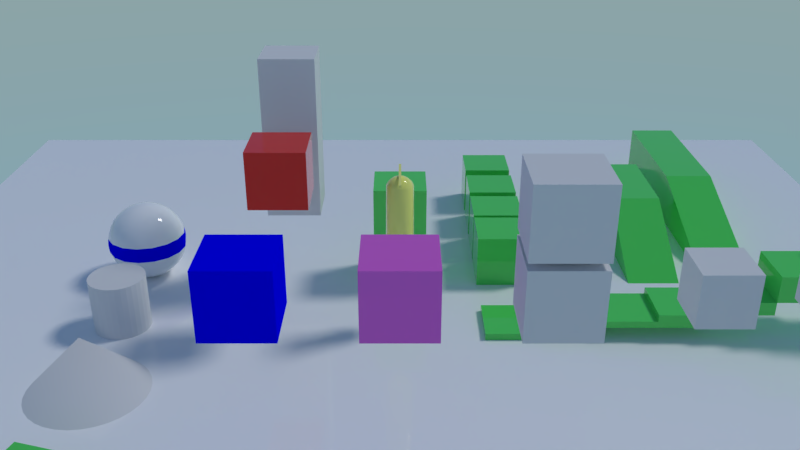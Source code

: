 # Source: test.blend  (saved by Blender 2.79.1; exported with 4.5.12 LTS)
import bpy
from mathutils import Matrix  # noqa: F401  (used for matrix-valued properties, if any)

bpy.ops.wm.read_factory_settings(use_empty=True)
scene = bpy.context.scene
scene.name = 'Scene'

# ---- collections
col_collection_1 = bpy.data.collections.new('Collection 1'); scene.collection.children.link(col_collection_1)

# ---- materials (node trees are filled in below, after node groups)
mat_material_004 = bpy.data.materials.new('Material.004')
mat_material_004.alpha_threshold = 0.0
mat_material_004.roughness = 0.5
mat_material_001 = bpy.data.materials.new('Material.001')
mat_material_001.alpha_threshold = 0.0
mat_material_001.roughness = 0.5
mat_material_002 = bpy.data.materials.new('Material.002')
mat_material_002.alpha_threshold = 0.0
mat_material_002.roughness = 0.5
mat_material_005 = bpy.data.materials.new('Material.005')
mat_material_005.alpha_threshold = 0.0
mat_material_005.roughness = 0.5
mat_material_003 = bpy.data.materials.new('Material.003')
mat_material_003.alpha_threshold = 0.0
mat_material_003.roughness = 0.5
mat_material = bpy.data.materials.new('Material')
mat_material.alpha_threshold = 0.0
mat_material.roughness = 0.5
mat_material.line_color = (0.0, 0.0, 0.0, 1.0)

# ---- node groups
ng_armory_pbr = bpy.data.node_groups.new('Armory PBR', 'ShaderNodeTree')
_s = ng_armory_pbr.interface.new_socket(name='Surface', in_out='OUTPUT', socket_type='NodeSocketShader')
_s = ng_armory_pbr.interface.new_socket(name='Displacement', in_out='OUTPUT', socket_type='NodeSocketFloat')
_s = ng_armory_pbr.interface.new_socket(name='Base Color', in_out='INPUT', socket_type='NodeSocketColor')
_s.default_value = (0.8, 0.8, 0.8, 1.0)
_s = ng_armory_pbr.interface.new_socket(name='Opacity', in_out='INPUT', socket_type='NodeSocketFloat')
_s.default_value = 1.0
_s.min_value = 0.0
_s.max_value = 1.0
_s = ng_armory_pbr.interface.new_socket(name='Occlusion', in_out='INPUT', socket_type='NodeSocketFloat')
_s.default_value = 1.0
_s.min_value = 0.0
_s.max_value = 1.0
_s = ng_armory_pbr.interface.new_socket(name='Roughness', in_out='INPUT', socket_type='NodeSocketFloat')
_s.default_value = 0.1
_s.min_value = 0.0
_s.max_value = 1.0
_s = ng_armory_pbr.interface.new_socket(name='Metallic', in_out='INPUT', socket_type='NodeSocketFloat')
_s.min_value = 0.0
_s.max_value = 1.0
_s = ng_armory_pbr.interface.new_socket(name='Normal Map', in_out='INPUT', socket_type='NodeSocketColor')
_s.default_value = (0.5, 0.5, 1.0, 1.0)
_s = ng_armory_pbr.interface.new_socket(name='Emission', in_out='INPUT', socket_type='NodeSocketFloat')
_s.min_value = 0.0
_s.max_value = 100.0
_s = ng_armory_pbr.interface.new_socket(name='Height', in_out='INPUT', socket_type='NodeSocketFloat')
_s.min_value = 0.0
_s.max_value = 1.0
_s = ng_armory_pbr.interface.new_socket(name='Subsurface', in_out='INPUT', socket_type='NodeSocketFloat')
_s.min_value = 0.0
_s.max_value = 1.0
_N = ng_armory_pbr.nodes; _L = ng_armory_pbr.links
n0 = _N.new('ShaderNodeMix'); n0.name = 'Mix'; n0.location = (-970, 21)
n0.data_type = 'RGBA'
n0.blend_type = 'MULTIPLY'
n0.inputs[0].default_value = 1.0
n1 = _N.new('NodeGroupInput'); n1.name = 'Group Input'; n1.location = (-1317, -92)
n1.width = 152
n2 = _N.new('ShaderNodeMixShader'); n2.name = 'Mix Shader'; n2.location = (-438, -318)
n3 = _N.new('ShaderNodeEmission'); n3.name = 'Emission'; n3.location = (-721, -589)
n4 = _N.new('ShaderNodeBsdfPrincipled'); n4.name = 'Principled BSDF'; n4.location = (-744, -47)
n4.width = 185
n4.subsurface_method = 'BURLEY'
n4.inputs[3].default_value = 1.45
n4.inputs[9].default_value = (1.0, 1.0, 1.0)
n5 = _N.new('ShaderNodeNormalMap'); n5.name = 'Normal Map'; n5.location = (-1079, -425)
n6 = _N.new('NodeGroupOutput'); n6.name = 'Group Output'; n6.location = (-21, -242)
n6.width = 158
n7 = _N.new('ShaderNodeMixShader'); n7.name = 'Mix Shader.001'; n7.location = (-255, -71)
n8 = _N.new('ShaderNodeBsdfTransparent'); n8.name = 'Transparent BSDF'; n8.location = (-444, -142)
_L.new(n1.outputs[3], n4.inputs[2])
_L.new(n1.outputs[4], n4.inputs[1])
_L.new(n1.outputs[7], n6.inputs[1])
_L.new(n1.outputs[8], n4.inputs[8])
_L.new(n1.outputs[2], n0.inputs[7])
_L.new(n1.outputs[0], n0.inputs[6])
_L.new(n0.outputs[2], n4.inputs[0])
_L.new(n1.outputs[6], n2.inputs[0])
_L.new(n1.outputs[0], n3.inputs[0])
_L.new(n3.outputs[0], n2.inputs[2])
_L.new(n4.outputs[0], n2.inputs[1])
_L.new(n1.outputs[5], n5.inputs[1])
_L.new(n5.outputs[0], n4.inputs[5])
_L.new(n1.outputs[1], n7.inputs[0])
_L.new(n8.outputs[0], n7.inputs[1])
_L.new(n2.outputs[0], n7.inputs[2])
_L.new(n7.outputs[0], n6.inputs[0])
n6.is_active_output = True

# ---- material node trees
mat_material_004.use_nodes = True; mat_material_004.node_tree.nodes.clear()
_N = mat_material_004.node_tree.nodes; _L = mat_material_004.node_tree.links
n0 = _N.new('ShaderNodeOutputMaterial'); n0.name = 'Material Output'; n0.location = (300, 300)
n1 = _N.new('ShaderNodeGroup'); n1.name = 'Group'; n1.location = (10, 300)
n1.node_tree = ng_armory_pbr
n1.inputs[0].default_value = (0.1003, 0.7987, 0.1261, 1.0)
n1.inputs[1].default_value = 1.0
n1.inputs[2].default_value = 1.0
n1.inputs[3].default_value = 0.0
n1.inputs[4].default_value = 0.0
n1.inputs[5].default_value = (0.5, 0.5, 1.0, 1.0)
n1.inputs[6].default_value = 0.0
n1.inputs[7].default_value = 0.0
n1.inputs[8].default_value = 0.0
_L.new(n1.outputs[0], n0.inputs[0])
n0.is_active_output = True
mat_material_001.use_nodes = True; mat_material_001.node_tree.nodes.clear()
_N = mat_material_001.node_tree.nodes; _L = mat_material_001.node_tree.links
n0 = _N.new('ShaderNodeOutputMaterial'); n0.name = 'Material Output'; n0.location = (300, 300)
n1 = _N.new('ShaderNodeGroup'); n1.name = 'Group'; n1.location = (10, 300)
n1.node_tree = ng_armory_pbr
n1.inputs[0].default_value = (0.9998, 0.9998, 0.9998, 1.0)
n1.inputs[1].default_value = 1.0
n1.inputs[2].default_value = 1.0
n1.inputs[3].default_value = 0.0
n1.inputs[4].default_value = 0.0
n1.inputs[5].default_value = (0.5, 0.5, 1.0, 1.0)
n1.inputs[6].default_value = 0.0
n1.inputs[7].default_value = 0.0
n1.inputs[8].default_value = 0.0
_L.new(n1.outputs[0], n0.inputs[0])
n0.is_active_output = True
mat_material_002.use_nodes = True; mat_material_002.node_tree.nodes.clear()
_N = mat_material_002.node_tree.nodes; _L = mat_material_002.node_tree.links
n0 = _N.new('ShaderNodeOutputMaterial'); n0.name = 'Material Output'; n0.location = (300, 300)
n1 = _N.new('ShaderNodeBsdfDiffuse'); n1.name = 'Diffuse BSDF'; n1.location = (10, 300)
n1.inputs[0].default_value = (0.0, 0.0, 1.0, 1.0)
_L.new(n1.outputs[0], n0.inputs[0])
n0.is_active_output = True
mat_material_005.use_nodes = True; mat_material_005.node_tree.nodes.clear()
_N = mat_material_005.node_tree.nodes; _L = mat_material_005.node_tree.links
n0 = _N.new('ShaderNodeOutputMaterial'); n0.name = 'Material Output'; n0.location = (300, 300)
n1 = _N.new('ShaderNodeGroup'); n1.name = 'Group'; n1.location = (10, 300)
n1.node_tree = ng_armory_pbr
n1.inputs[0].default_value = (0.7976, 0.007779, 0.0, 1.0)
n1.inputs[1].default_value = 1.0
n1.inputs[2].default_value = 1.0
n1.inputs[3].default_value = 0.0
n1.inputs[4].default_value = 0.0
n1.inputs[5].default_value = (0.5, 0.5, 1.0, 1.0)
n1.inputs[6].default_value = 0.0
n1.inputs[7].default_value = 0.0
n1.inputs[8].default_value = 0.0
_L.new(n1.outputs[0], n0.inputs[0])
n0.is_active_output = True
mat_material_003.use_nodes = True; mat_material_003.node_tree.nodes.clear()
_N = mat_material_003.node_tree.nodes; _L = mat_material_003.node_tree.links
n0 = _N.new('ShaderNodeOutputMaterial'); n0.name = 'Material Output'; n0.location = (300, 300)
n1 = _N.new('ShaderNodeGroup'); n1.name = 'Group'; n1.location = (10, 300)
n1.node_tree = ng_armory_pbr
n1.inputs[0].default_value = (0.7996, 0.1236, 0.7071, 1.0)
n1.inputs[1].default_value = 1.0
n1.inputs[2].default_value = 1.0
n1.inputs[3].default_value = 0.0
n1.inputs[4].default_value = 0.0
n1.inputs[5].default_value = (0.5, 0.5, 1.0, 1.0)
n1.inputs[6].default_value = 0.0
n1.inputs[7].default_value = 0.0
n1.inputs[8].default_value = 0.0
_L.new(n1.outputs[0], n0.inputs[0])
n0.is_active_output = True
mat_material.use_nodes = True; mat_material.node_tree.nodes.clear()
_N = mat_material.node_tree.nodes; _L = mat_material.node_tree.links
n0 = _N.new('ShaderNodeOutputMaterial'); n0.name = 'Material Output'; n0.location = (300, 300)
n1 = _N.new('ShaderNodeGroup'); n1.name = 'Group'; n1.location = (10, 300)
n1.node_tree = ng_armory_pbr
n1.inputs[0].default_value = (0.9998, 0.9986, 0.2346, 1.0)
n1.inputs[1].default_value = 1.0
n1.inputs[2].default_value = 1.0
n1.inputs[3].default_value = 0.0
n1.inputs[4].default_value = 0.0
n1.inputs[5].default_value = (0.5, 0.5, 1.0, 1.0)
n1.inputs[6].default_value = 0.0
n1.inputs[7].default_value = 0.0
n1.inputs[8].default_value = 0.0
_L.new(n1.outputs[0], n0.inputs[0])
n0.is_active_output = True

# ---- world
world_world = bpy.data.worlds.new('World'); scene.world = world_world
world_world.use_nodes = True; world_world.node_tree.nodes.clear()
_N = world_world.node_tree.nodes; _L = world_world.node_tree.links
n0 = _N.new('ShaderNodeOutputWorld'); n0.name = 'World Output'; n0.location = (300, 300)
n1 = _N.new('ShaderNodeBackground'); n1.name = 'Background'; n1.location = (10, 300)
n1.inputs[1].default_value = 2.0
n2 = _N.new('ShaderNodeTexSky'); n2.name = 'Sky Texture'; n2.location = (-261, 340)
n2.sky_type = 'HOSEK_WILKIE'
n2.sun_elevation = 1.571
_L.new(n1.outputs[0], n0.inputs[0])
_L.new(n2.outputs[0], n1.inputs[0])
n0.is_active_output = True
world_world.color = (0.05088, 0.05088, 0.05088)
world_world.use_sun_shadow = False
world_world.sun_shadow_jitter_overblur = 0.0
world_world.cycles.sampling_method = 'MANUAL'

# ---- cameras
cam_camera = bpy.data.cameras.new('Camera')
cam_camera.clip_end = 100.0
cam_camera.lens = 35.0
cam_camera.sensor_width = 32.0
cam_camera.sensor_height = 18.0
cam_camera.ortho_scale = 7.314
cam_camera.dof.focus_distance = 0.0

# ---- lights
light_lamp = bpy.data.lights.new('Lamp', 'SUN')
light_lamp.transmission_factor = 0.0
light_lamp.cutoff_distance = 30.0
light_lamp.angle = 0.1993
light_lamp.energy = 1.0
light_lamp.shadow_buffer_clip_start = 1.001
light_lamp.shadow_soft_size = 0.1
light_lamp.shadow_cascade_max_distance = 1000.0

# ---- meshes
me_cube_1334 = bpy.data.meshes.new('Cube.1334')
me_cube_1334.from_pydata([(-0.325, -0.325, -0.325), (-0.325, -0.325, 0.325), (-0.325, 0.325, -0.325), (-0.325, 0.325, 0.325), (0.325, -0.325, -0.325), (0.325, -0.325, 0.325), (0.325, 0.325, -0.325), (0.325, 0.325, 0.325)], [], [(0, 1, 3, 2), (2, 3, 7, 6), (6, 7, 5, 4), (4, 5, 1, 0), (2, 6, 4, 0), (7, 3, 1, 5)])
me_cube_1334.use_remesh_preserve_volume = False
me_cube_1334.use_remesh_preserve_attributes = False
me_cube_1334.use_mirror_vertex_groups = False
me_cube_1334.update()
me_cube_1333 = bpy.data.meshes.new('Cube.1333')
me_cube_1333.from_pydata([(-0.345, -0.345, -0.345), (-0.345, -0.345, 0.345), (-0.345, 0.345, -0.345), (-0.345, 0.345, 0.345), (0.345, -0.345, -0.345), (0.345, -0.345, 0.345), (0.345, 0.345, -0.345), (0.345, 0.345, 0.345)], [], [(0, 1, 3, 2), (2, 3, 7, 6), (6, 7, 5, 4), (4, 5, 1, 0), (2, 6, 4, 0), (7, 3, 1, 5)])
me_cube_1333.use_remesh_preserve_volume = False
me_cube_1333.use_remesh_preserve_attributes = False
me_cube_1333.use_mirror_vertex_groups = False
me_cube_1333.update()
me_cube_1268 = bpy.data.meshes.new('Cube.1268')
me_cube_1268.from_pydata([(-0.25, -0.25, -0.25), (-0.25, -0.25, 0.25), (-0.25, 0.25, -0.25), (-0.25, 0.25, 0.25), (0.25, -0.25, -0.25), (0.25, -0.25, 0.25), (0.25, 0.25, -0.25), (0.25, 0.25, 0.25)], [], [(0, 1, 3, 2), (2, 3, 7, 6), (6, 7, 5, 4), (4, 5, 1, 0), (2, 6, 4, 0), (7, 3, 1, 5)])
me_cube_1268.use_remesh_preserve_volume = False
me_cube_1268.use_remesh_preserve_attributes = False
me_cube_1268.use_mirror_vertex_groups = False
me_cube_1268.update()
me_cube_1267 = bpy.data.meshes.new('Cube.1267')
me_cube_1267.from_pydata([(-0.3, -0.3, -0.3), (-0.3, -0.3, 0.3), (-0.3, 0.3, -0.3), (-0.3, 0.3, 0.3), (0.3, -0.3, -0.3), (0.3, -0.3, 0.3), (0.3, 0.3, -0.3), (0.3, 0.3, 0.3)], [], [(0, 1, 3, 2), (2, 3, 7, 6), (6, 7, 5, 4), (4, 5, 1, 0), (2, 6, 4, 0), (7, 3, 1, 5)])
me_cube_1267.use_remesh_preserve_volume = False
me_cube_1267.use_remesh_preserve_attributes = False
me_cube_1267.use_mirror_vertex_groups = False
me_cube_1267.update()
me_cube_1116 = bpy.data.meshes.new('Cube.1116')
me_cube_1116.from_pydata([(-0.375, -0.375, -0.375), (-0.375, -0.375, 0.375), (-0.375, 0.375, -0.375), (-0.375, 0.375, 0.375), (0.375, -0.375, -0.375), (0.375, -0.375, 0.375), (0.375, 0.375, -0.375), (0.375, 0.375, 0.375)], [], [(0, 1, 3, 2), (2, 3, 7, 6), (6, 7, 5, 4), (4, 5, 1, 0), (2, 6, 4, 0), (7, 3, 1, 5)])
me_cube_1116.use_remesh_preserve_volume = False
me_cube_1116.use_remesh_preserve_attributes = False
me_cube_1116.use_mirror_vertex_groups = False
me_cube_1116.update()
me_cube_1084 = bpy.data.meshes.new('Cube.1084')
me_cube_1084.from_pydata([(-0.35, -0.35, -0.35), (-0.35, -0.35, 0.35), (-0.35, 0.35, -0.35), (-0.35, 0.35, 0.35), (0.35, -0.35, -0.35), (0.35, -0.35, 0.35), (0.35, 0.35, -0.35), (0.35, 0.35, 0.35)], [], [(0, 1, 3, 2), (2, 3, 7, 6), (6, 7, 5, 4), (4, 5, 1, 0), (2, 6, 4, 0), (7, 3, 1, 5)])
me_cube_1084.use_remesh_preserve_volume = False
me_cube_1084.use_remesh_preserve_attributes = False
me_cube_1084.use_mirror_vertex_groups = False
me_cube_1084.update()
me_cone_002 = bpy.data.meshes.new('Cone.002')
me_cone_002.from_pydata([(0.0, 1.0, -0.5), (0.0, 0.0, 0.5), (0.1951, 0.9808, -0.5), (0.3827, 0.9239, -0.5), (0.5556, 0.8315, -0.5), (0.7071, 0.7071, -0.5), (0.8315, 0.5556, -0.5), (0.9239, 0.3827, -0.5), (0.9808, 0.1951, -0.5), (1.0, 7.55e-08, -0.5), (0.9808, -0.1951, -0.5), (0.9239, -0.3827, -0.5), (0.8315, -0.5556, -0.5), (0.7071, -0.7071, -0.5), (0.5556, -0.8315, -0.5), (0.3827, -0.9239, -0.5), (0.1951, -0.9808, -0.5), (-3.258e-07, -1.0, -0.5), (-0.1951, -0.9808, -0.5), (-0.3827, -0.9239, -0.5), (-0.5556, -0.8315, -0.5), (-0.7071, -0.7071, -0.5), (-0.8315, -0.5556, -0.5), (-0.9239, -0.3827, -0.5), (-0.9808, -0.1951, -0.5), (-1.0, 9.656e-07, -0.5), (-0.9808, 0.1951, -0.5), (-0.9239, 0.3827, -0.5), (-0.8315, 0.5556, -0.5), (-0.7071, 0.7071, -0.5), (-0.5556, 0.8315, -0.5), (-0.3827, 0.9239, -0.5), (-0.1951, 0.9808, -0.5), (0.0, 1.0, -0.5), (0.1951, 0.9808, -0.5), (0.3827, 0.9239, -0.5), (0.5556, 0.8315, -0.5), (0.7071, 0.7071, -0.5), (0.8315, 0.5556, -0.5), (0.9239, 0.3827, -0.5), (0.9808, 0.1951, -0.5), (1.0, 7.55e-08, -0.5), (0.9808, -0.1951, -0.5), (0.9239, -0.3827, -0.5), (0.8315, -0.5556, -0.5), (0.7071, -0.7071, -0.5), (0.5556, -0.8315, -0.5), (0.3827, -0.9239, -0.5), (0.1951, -0.9808, -0.5), (-3.258e-07, -1.0, -0.5), (-0.1951, -0.9808, -0.5), (-0.3827, -0.9239, -0.5), (-0.5556, -0.8315, -0.5), (-0.7071, -0.7071, -0.5), (-0.8315, -0.5556, -0.5), (-0.9239, -0.3827, -0.5), (-0.9808, -0.1951, -0.5), (-1.0, 9.656e-07, -0.5), (-0.9808, 0.1951, -0.5), (-0.9239, 0.3827, -0.5), (-0.8315, 0.5556, -0.5), (-0.7071, 0.7071, -0.5), (-0.5556, 0.8315, -0.5), (-0.3827, 0.9239, -0.5), (-0.1951, 0.9808, -0.5)], [], [(0, 1, 2), (2, 1, 3), (3, 1, 4), (4, 1, 5), (5, 1, 6), (6, 1, 7), (7, 1, 8), (8, 1, 9), (9, 1, 10), (10, 1, 11), (11, 1, 12), (12, 1, 13), (13, 1, 14), (14, 1, 15), (15, 1, 16), (16, 1, 17), (17, 1, 18), (18, 1, 19), (19, 1, 20), (20, 1, 21), (21, 1, 22), (22, 1, 23), (23, 1, 24), (24, 1, 25), (25, 1, 26), (26, 1, 27), (27, 1, 28), (28, 1, 29), (29, 1, 30), (30, 1, 31), (31, 1, 32), (32, 1, 0), (22, 23, 55, 54), (33, 34, 35, 36, 37, 38, 39, 40, 41, 42, 43, 44, 45, 46, 47, 48, 49, 50, 51, 52, 53, 54, 55, 56, 57, 58, 59, 60, 61, 62, 63, 64), (2, 3, 35, 34), (29, 30, 62, 61), (9, 10, 42, 41), (16, 17, 49, 48), (23, 24, 56, 55), (3, 4, 36, 35), (30, 31, 63, 62), (10, 11, 43, 42), (17, 18, 50, 49), (24, 25, 57, 56), (4, 5, 37, 36), (31, 32, 64, 63), (11, 12, 44, 43), (18, 19, 51, 50), (32, 0, 33, 64), (25, 26, 58, 57), (5, 6, 38, 37), (12, 13, 45, 44), (19, 20, 52, 51), (26, 27, 59, 58), (6, 7, 39, 38), (13, 14, 46, 45), (20, 21, 53, 52), (0, 2, 34, 33), (27, 28, 60, 59), (7, 8, 40, 39), (14, 15, 47, 46), (21, 22, 54, 53), (28, 29, 61, 60), (8, 9, 41, 40), (15, 16, 48, 47)])
me_cone_002.polygons.foreach_set('use_smooth', [True] * 65)
me_cone_002.materials.append(mat_material_004)
me_cone_002.use_remesh_preserve_volume = False
me_cone_002.use_remesh_preserve_attributes = False
me_cone_002.use_mirror_vertex_groups = False
me_cone_002.update()
me_cone = bpy.data.meshes.new('Cone')
me_cone.from_pydata([(0.0, 1.0, -0.5), (0.0, 0.0, 0.5), (0.1951, 0.9808, -0.5), (0.3827, 0.9239, -0.5), (0.5556, 0.8315, -0.5), (0.7071, 0.7071, -0.5), (0.8315, 0.5556, -0.5), (0.9239, 0.3827, -0.5), (0.9808, 0.1951, -0.5), (1.0, 7.55e-08, -0.5), (0.9808, -0.1951, -0.5), (0.9239, -0.3827, -0.5), (0.8315, -0.5556, -0.5), (0.7071, -0.7071, -0.5), (0.5556, -0.8315, -0.5), (0.3827, -0.9239, -0.5), (0.1951, -0.9808, -0.5), (-3.258e-07, -1.0, -0.5), (-0.1951, -0.9808, -0.5), (-0.3827, -0.9239, -0.5), (-0.5556, -0.8315, -0.5), (-0.7071, -0.7071, -0.5), (-0.8315, -0.5556, -0.5), (-0.9239, -0.3827, -0.5), (-0.9808, -0.1951, -0.5), (-1.0, 9.656e-07, -0.5), (-0.9808, 0.1951, -0.5), (-0.9239, 0.3827, -0.5), (-0.8315, 0.5556, -0.5), (-0.7071, 0.7071, -0.5), (-0.5556, 0.8315, -0.5), (-0.3827, 0.9239, -0.5), (-0.1951, 0.9808, -0.5), (0.0, 1.0, -0.5), (0.1951, 0.9808, -0.5), (0.3827, 0.9239, -0.5), (0.5556, 0.8315, -0.5), (0.7071, 0.7071, -0.5), (0.8315, 0.5556, -0.5), (0.9239, 0.3827, -0.5), (0.9808, 0.1951, -0.5), (1.0, 7.55e-08, -0.5), (0.9808, -0.1951, -0.5), (0.9239, -0.3827, -0.5), (0.8315, -0.5556, -0.5), (0.7071, -0.7071, -0.5), (0.5556, -0.8315, -0.5), (0.3827, -0.9239, -0.5), (0.1951, -0.9808, -0.5), (-3.258e-07, -1.0, -0.5), (-0.1951, -0.9808, -0.5), (-0.3827, -0.9239, -0.5), (-0.5556, -0.8315, -0.5), (-0.7071, -0.7071, -0.5), (-0.8315, -0.5556, -0.5), (-0.9239, -0.3827, -0.5), (-0.9808, -0.1951, -0.5), (-1.0, 9.656e-07, -0.5), (-0.9808, 0.1951, -0.5), (-0.9239, 0.3827, -0.5), (-0.8315, 0.5556, -0.5), (-0.7071, 0.7071, -0.5), (-0.5556, 0.8315, -0.5), (-0.3827, 0.9239, -0.5), (-0.1951, 0.9808, -0.5)], [], [(0, 1, 2), (2, 1, 3), (3, 1, 4), (4, 1, 5), (5, 1, 6), (6, 1, 7), (7, 1, 8), (8, 1, 9), (9, 1, 10), (10, 1, 11), (11, 1, 12), (12, 1, 13), (13, 1, 14), (14, 1, 15), (15, 1, 16), (16, 1, 17), (17, 1, 18), (18, 1, 19), (19, 1, 20), (20, 1, 21), (21, 1, 22), (22, 1, 23), (23, 1, 24), (24, 1, 25), (25, 1, 26), (26, 1, 27), (27, 1, 28), (28, 1, 29), (29, 1, 30), (30, 1, 31), (31, 1, 32), (32, 1, 0), (22, 23, 55, 54), (33, 34, 35, 36, 37, 38, 39, 40, 41, 42, 43, 44, 45, 46, 47, 48, 49, 50, 51, 52, 53, 54, 55, 56, 57, 58, 59, 60, 61, 62, 63, 64), (2, 3, 35, 34), (29, 30, 62, 61), (9, 10, 42, 41), (16, 17, 49, 48), (23, 24, 56, 55), (3, 4, 36, 35), (30, 31, 63, 62), (10, 11, 43, 42), (17, 18, 50, 49), (24, 25, 57, 56), (4, 5, 37, 36), (31, 32, 64, 63), (11, 12, 44, 43), (18, 19, 51, 50), (32, 0, 33, 64), (25, 26, 58, 57), (5, 6, 38, 37), (12, 13, 45, 44), (19, 20, 52, 51), (26, 27, 59, 58), (6, 7, 39, 38), (13, 14, 46, 45), (20, 21, 53, 52), (0, 2, 34, 33), (27, 28, 60, 59), (7, 8, 40, 39), (14, 15, 47, 46), (21, 22, 54, 53), (28, 29, 61, 60), (8, 9, 41, 40), (15, 16, 48, 47)])
me_cone.polygons.foreach_set('use_smooth', [True] * 65)
me_cone.use_remesh_preserve_volume = False
me_cone.use_remesh_preserve_attributes = False
me_cone.use_mirror_vertex_groups = False
me_cone.update()
me_sphere = bpy.data.meshes.new('Sphere')
me_sphere.from_pydata([(0.0, 0.1463, 0.7356), (0.0, 0.287, 0.6929), (0.0, 0.4167, 0.6236), (0.0, 0.5303, 0.5303), (0.0, 0.6236, 0.4167), (0.0, 0.6929, 0.287), (0.0, 0.7356, 0.1463), (0.0, 0.75, 5.662e-08), (0.0, 0.7356, -0.1463), (0.0, 0.6929, -0.287), (0.0, 0.6236, -0.4167), (0.0, 0.5303, -0.5303), (0.0, 0.287, -0.6929), (0.0, 0.1463, -0.7356), (0.0, -2.444e-07, -0.75), (0.05599, 0.1352, 0.7356), (0.1098, 0.2652, 0.6929), (0.1595, 0.385, 0.6236), (0.2029, 0.49, 0.5303), (0.2386, 0.5761, 0.4167), (0.2652, 0.6402, 0.287), (0.2815, 0.6796, 0.1463), (0.287, 0.6929, 5.662e-08), (0.2815, 0.6796, -0.1463), (0.2652, 0.6402, -0.287), (0.2386, 0.5761, -0.4167), (0.2029, 0.49, -0.5303), (0.1595, 0.385, -0.6236), (0.1098, 0.2652, -0.6929), (0.05599, 0.1352, -0.7356), (0.1035, 0.1035, 0.7356), (0.2029, 0.2029, 0.6929), (0.2946, 0.2946, 0.6236), (0.375, 0.375, 0.5303), (0.441, 0.441, 0.4167), (0.49, 0.49, 0.287), (0.5201, 0.5201, 0.1463), (0.5303, 0.5303, 5.662e-08), (0.5201, 0.5201, -0.1463), (0.49, 0.49, -0.287), (0.441, 0.441, -0.4167), (0.375, 0.375, -0.5303), (0.2946, 0.2946, -0.6236), (0.2029, 0.2029, -0.6929), (0.1035, 0.1035, -0.7356), (0.1352, 0.05599, 0.7356), (0.2652, 0.1098, 0.6929), (0.385, 0.1595, 0.6236), (0.49, 0.2029, 0.5303), (0.5761, 0.2386, 0.4167), (0.6402, 0.2652, 0.287), (0.6796, 0.2815, 0.1463), (0.6929, 0.287, 5.662e-08), (0.6796, 0.2815, -0.1463), (0.6402, 0.2652, -0.287), (0.5761, 0.2386, -0.4167), (0.49, 0.2029, -0.5303), (0.385, 0.1595, -0.6236), (0.2652, 0.1098, -0.6929), (0.1352, 0.05599, -0.7356), (0.1463, -2.607e-07, 0.7356), (0.287, -2.794e-07, 0.6929), (0.4167, -3.017e-07, 0.6236), (0.5303, -3.166e-07, 0.5303), (0.6236, -3.017e-07, 0.4167), (0.6929, -3.315e-07, 0.287), (0.7356, -3.762e-07, 0.1463), (0.75, -3.762e-07, 5.662e-08), (0.7356, -3.464e-07, -0.1463), (0.6929, -3.464e-07, -0.287), (0.6236, -3.017e-07, -0.4167), (0.5303, -3.166e-07, -0.5303), (0.4167, -2.868e-07, -0.6236), (0.287, -2.719e-07, -0.6929), (0.1463, -2.682e-07, -0.7356), (0.1352, -0.05599, 0.7356), (0.2652, -0.1098, 0.6929), (0.385, -0.1595, 0.6236), (0.49, -0.2029, 0.5303), (0.5761, -0.2386, 0.4167), (0.6402, -0.2652, 0.287), (0.6796, -0.2815, 0.1463), (0.6929, -0.287, 5.662e-08), (0.6796, -0.2815, -0.1463), (0.6402, -0.2652, -0.287), (0.5761, -0.2386, -0.4167), (0.49, -0.2029, -0.5303), (0.385, -0.1595, -0.6236), (0.2652, -0.1098, -0.6929), (0.1352, -0.05599, -0.7356), (0.1035, -0.1035, 0.7356), (0.2029, -0.2029, 0.6929), (0.2946, -0.2946, 0.6236), (0.375, -0.375, 0.5303), (0.441, -0.441, 0.4167), (0.49, -0.49, 0.287), (0.5201, -0.5201, 0.1463), (0.5303, -0.5303, 5.662e-08), (0.5201, -0.5201, -0.1463), (0.49, -0.49, -0.287), (0.441, -0.441, -0.4167), (0.375, -0.375, -0.5303), (0.2946, -0.2946, -0.6236), (0.2029, -0.2029, -0.6929), (0.1035, -0.1035, -0.7356), (0.05599, -0.1352, 0.7356), (0.1098, -0.2652, 0.6929), (0.1595, -0.385, 0.6236), (0.2029, -0.49, 0.5303), (0.2386, -0.5761, 0.4167), (0.2652, -0.6402, 0.287), (0.2815, -0.6796, 0.1463), (0.287, -0.6929, 5.662e-08), (0.2815, -0.6796, -0.1463), (0.2652, -0.6402, -0.287), (0.2386, -0.5761, -0.4167), (0.2029, -0.49, -0.5303), (0.1595, -0.385, -0.6236), (0.1098, -0.2652, -0.6929), (0.05599, -0.1352, -0.7356), (-2.569e-08, -0.1463, 0.7356), (-8.529e-08, -0.287, 0.6929), (-1.449e-07, -0.4167, 0.6236), (-1.747e-07, -0.5303, 0.5303), (-1.3e-07, -0.6236, 0.4167), (-2.045e-07, -0.6929, 0.287), (-2.045e-07, -0.7356, 0.1463), (-2.343e-07, -0.75, 5.662e-08), (-2.045e-07, -0.7356, -0.1463), (-2.194e-07, -0.6929, -0.287), (-1.3e-07, -0.6236, -0.4167), (-1.747e-07, -0.5303, -0.5303), (-1.151e-07, -0.4167, -0.6236), (-7.039e-08, -0.287, -0.6929), (-4.059e-08, -0.1463, -0.7356), (-0.05599, -0.1352, 0.7356), (-0.1098, -0.2652, 0.6929), (-0.1595, -0.385, 0.6236), (-0.2029, -0.49, 0.5303), (-0.2386, -0.5761, 0.4167), (-0.2652, -0.6402, 0.287), (-0.2815, -0.6796, 0.1463), (-0.287, -0.6929, 5.662e-08), (-0.2815, -0.6796, -0.1463), (-0.2652, -0.6402, -0.287), (-0.2386, -0.5761, -0.4167), (-0.2029, -0.49, -0.5303), (-0.1595, -0.385, -0.6236), (-0.1098, -0.2652, -0.6929), (-0.05599, -0.1352, -0.7356), (-1.728e-07, -4.172e-07, 0.75), (-0.1035, -0.1035, 0.7356), (-0.2029, -0.2029, 0.6929), (-0.2946, -0.2946, 0.6236), (-0.375, -0.375, 0.5303), (-0.441, -0.441, 0.4167), (-0.49, -0.49, 0.287), (-0.5201, -0.5201, 0.1463), (-0.5303, -0.5303, 5.662e-08), (-0.5201, -0.5201, -0.1463), (-0.49, -0.49, -0.287), (-0.441, -0.441, -0.4167), (-0.375, -0.375, -0.5303), (-0.2946, -0.2946, -0.6236), (-0.2029, -0.2029, -0.6929), (-0.1035, -0.1035, -0.7356), (-0.1352, -0.05599, 0.7356), (-0.2652, -0.1098, 0.6929), (-0.385, -0.1595, 0.6236), (-0.49, -0.2029, 0.5303), (-0.5761, -0.2386, 0.4167), (-0.6402, -0.2652, 0.287), (-0.6796, -0.2815, 0.1463), (-0.6929, -0.287, 5.662e-08), (-0.6796, -0.2815, -0.1463), (-0.6402, -0.2652, -0.287), (-0.5761, -0.2386, -0.4167), (-0.49, -0.2029, -0.5303), (-0.385, -0.1595, -0.6236), (-0.2652, -0.1098, -0.6929), (-0.1352, -0.05599, -0.7356), (-0.1463, -1.937e-07, 0.7356), (-0.287, -1.229e-07, 0.6929), (-0.4167, -4.84e-08, 0.6236), (-0.5303, 4.1e-08, 0.5303), (-0.6236, -1.86e-08, 0.4167), (-0.6929, 2.61e-08, 0.287), (-0.7356, -4.84e-08, 0.1463), (-0.75, 7.08e-08, 5.662e-08), (-0.7356, 7.08e-08, -0.1463), (-0.6929, 8.571e-08, -0.287), (-0.6236, -1.86e-08, -0.4167), (-0.5303, 4.1e-08, -0.5303), (-0.4167, -9.311e-08, -0.6236), (-0.287, -1.378e-07, -0.6929), (-0.1463, -1.825e-07, -0.7356), (-0.1352, 0.05599, 0.7356), (-0.2652, 0.1098, 0.6929), (-0.385, 0.1595, 0.6236), (-0.49, 0.2029, 0.5303), (-0.5761, 0.2386, 0.4167), (-0.6402, 0.2652, 0.287), (-0.6796, 0.2815, 0.1463), (-0.6929, 0.287, 5.662e-08), (-0.6796, 0.2815, -0.1463), (-0.6402, 0.2652, -0.287), (-0.5761, 0.2386, -0.4167), (-0.49, 0.2029, -0.5303), (-0.385, 0.1595, -0.6236), (-0.2652, 0.1098, -0.6929), (-0.1352, 0.05599, -0.7356), (-0.1035, 0.1035, 0.7356), (-0.2029, 0.2029, 0.6929), (-0.2946, 0.2946, 0.6236), (-0.375, 0.375, 0.5303), (-0.441, 0.441, 0.4167), (-0.49, 0.49, 0.287), (-0.5201, 0.5201, 0.1463), (-0.5303, 0.5303, 5.662e-08), (-0.5201, 0.5201, -0.1463), (-0.49, 0.49, -0.287), (-0.441, 0.441, -0.4167), (-0.375, 0.375, -0.5303), (-0.2946, 0.2946, -0.6236), (-0.2029, 0.2029, -0.6929), (-0.1035, 0.1035, -0.7356), (-0.05599, 0.1352, 0.7356), (-0.1098, 0.2652, 0.6929), (-0.1595, 0.385, 0.6236), (-0.2029, 0.49, 0.5303), (-0.2386, 0.5761, 0.4167), (-0.2652, 0.6402, 0.287), (-0.2815, 0.6796, 0.1463), (-0.287, 0.6929, 5.662e-08), (-0.2815, 0.6796, -0.1463), (-0.2652, 0.6402, -0.287), (-0.2386, 0.5761, -0.4167), (-0.2029, 0.49, -0.5303), (-0.1595, 0.385, -0.6236), (-0.1098, 0.2652, -0.6929), (-0.05599, 0.1352, -0.7356), (1.531e-07, 0.4167, -0.6236)], [], [(13, 12, 28, 29), (7, 6, 21, 22), (0, 150, 15), (14, 13, 29), (8, 7, 22, 23), (1, 0, 15, 16), (9, 8, 23, 24), (2, 1, 16, 17), (10, 9, 24, 25), (3, 2, 17, 18), (11, 10, 25, 26), (4, 3, 18, 19), (241, 11, 26, 27), (5, 4, 19, 20), (12, 241, 27, 28), (6, 5, 20, 21), (28, 27, 42, 43), (21, 20, 35, 36), (29, 28, 43, 44), (22, 21, 36, 37), (15, 150, 30), (14, 29, 44), (23, 22, 37, 38), (16, 15, 30, 31), (24, 23, 38, 39), (17, 16, 31, 32), (25, 24, 39, 40), (18, 17, 32, 33), (26, 25, 40, 41), (19, 18, 33, 34), (27, 26, 41, 42), (20, 19, 34, 35), (32, 31, 46, 47), (40, 39, 54, 55), (33, 32, 47, 48), (41, 40, 55, 56), (34, 33, 48, 49), (42, 41, 56, 57), (35, 34, 49, 50), (43, 42, 57, 58), (36, 35, 50, 51), (44, 43, 58, 59), (37, 36, 51, 52), (30, 150, 45), (14, 44, 59), (38, 37, 52, 53), (31, 30, 45, 46), (39, 38, 53, 54), (51, 50, 65, 66), (59, 58, 73, 74), (52, 51, 66, 67), (45, 150, 60), (14, 59, 74), (53, 52, 67, 68), (46, 45, 60, 61), (54, 53, 68, 69), (47, 46, 61, 62), (55, 54, 69, 70), (48, 47, 62, 63), (56, 55, 70, 71), (49, 48, 63, 64), (57, 56, 71, 72), (50, 49, 64, 65), (58, 57, 72, 73), (70, 69, 84, 85), (63, 62, 77, 78), (71, 70, 85, 86), (64, 63, 78, 79), (72, 71, 86, 87), (65, 64, 79, 80), (73, 72, 87, 88), (66, 65, 80, 81), (74, 73, 88, 89), (67, 66, 81, 82), (60, 150, 75), (14, 74, 89), (68, 67, 82, 83), (61, 60, 75, 76), (69, 68, 83, 84), (62, 61, 76, 77), (89, 88, 103, 104), (82, 81, 96, 97), (75, 150, 90), (14, 89, 104), (83, 82, 97, 98), (76, 75, 90, 91), (84, 83, 98, 99), (77, 76, 91, 92), (85, 84, 99, 100), (78, 77, 92, 93), (86, 85, 100, 101), (79, 78, 93, 94), (87, 86, 101, 102), (80, 79, 94, 95), (88, 87, 102, 103), (81, 80, 95, 96), (93, 92, 107, 108), (101, 100, 115, 116), (94, 93, 108, 109), (102, 101, 116, 117), (95, 94, 109, 110), (103, 102, 117, 118), (96, 95, 110, 111), (104, 103, 118, 119), (97, 96, 111, 112), (90, 150, 105), (14, 104, 119), (98, 97, 112, 113), (91, 90, 105, 106), (99, 98, 113, 114), (92, 91, 106, 107), (100, 99, 114, 115), (112, 111, 126, 127), (105, 150, 120), (14, 119, 134), (113, 112, 127, 128), (106, 105, 120, 121), (114, 113, 128, 129), (107, 106, 121, 122), (115, 114, 129, 130), (108, 107, 122, 123), (116, 115, 130, 131), (109, 108, 123, 124), (117, 116, 131, 132), (110, 109, 124, 125), (118, 117, 132, 133), (111, 110, 125, 126), (119, 118, 133, 134), (131, 130, 145, 146), (124, 123, 138, 139), (132, 131, 146, 147), (125, 124, 139, 140), (133, 132, 147, 148), (126, 125, 140, 141), (134, 133, 148, 149), (127, 126, 141, 142), (120, 150, 135), (14, 134, 149), (128, 127, 142, 143), (121, 120, 135, 136), (129, 128, 143, 144), (122, 121, 136, 137), (130, 129, 144, 145), (123, 122, 137, 138), (14, 149, 165), (143, 142, 158, 159), (136, 135, 151, 152), (144, 143, 159, 160), (137, 136, 152, 153), (145, 144, 160, 161), (138, 137, 153, 154), (146, 145, 161, 162), (139, 138, 154, 155), (147, 146, 162, 163), (140, 139, 155, 156), (148, 147, 163, 164), (141, 140, 156, 157), (149, 148, 164, 165), (142, 141, 157, 158), (135, 150, 151), (163, 162, 177, 178), (156, 155, 170, 171), (164, 163, 178, 179), (157, 156, 171, 172), (165, 164, 179, 180), (158, 157, 172, 173), (151, 150, 166), (14, 165, 180), (159, 158, 173, 174), (152, 151, 166, 167), (160, 159, 174, 175), (153, 152, 167, 168), (161, 160, 175, 176), (154, 153, 168, 169), (162, 161, 176, 177), (155, 154, 169, 170), (167, 166, 181, 182), (175, 174, 189, 190), (168, 167, 182, 183), (176, 175, 190, 191), (169, 168, 183, 184), (177, 176, 191, 192), (170, 169, 184, 185), (178, 177, 192, 193), (171, 170, 185, 186), (179, 178, 193, 194), (172, 171, 186, 187), (180, 179, 194, 195), (173, 172, 187, 188), (166, 150, 181), (14, 180, 195), (174, 173, 188, 189), (186, 185, 200, 201), (194, 193, 208, 209), (187, 186, 201, 202), (195, 194, 209, 210), (188, 187, 202, 203), (181, 150, 196), (14, 195, 210), (189, 188, 203, 204), (182, 181, 196, 197), (190, 189, 204, 205), (183, 182, 197, 198), (191, 190, 205, 206), (184, 183, 198, 199), (192, 191, 206, 207), (185, 184, 199, 200), (193, 192, 207, 208), (205, 204, 219, 220), (198, 197, 212, 213), (206, 205, 220, 221), (199, 198, 213, 214), (207, 206, 221, 222), (200, 199, 214, 215), (208, 207, 222, 223), (201, 200, 215, 216), (209, 208, 223, 224), (202, 201, 216, 217), (210, 209, 224, 225), (203, 202, 217, 218), (196, 150, 211), (14, 210, 225), (204, 203, 218, 219), (197, 196, 211, 212), (224, 223, 238, 239), (217, 216, 231, 232), (225, 224, 239, 240), (218, 217, 232, 233), (211, 150, 226), (14, 225, 240), (219, 218, 233, 234), (212, 211, 226, 227), (220, 219, 234, 235), (213, 212, 227, 228), (221, 220, 235, 236), (214, 213, 228, 229), (222, 221, 236, 237), (215, 214, 229, 230), (223, 222, 237, 238), (216, 215, 230, 231), (228, 227, 1, 2), (236, 235, 9, 10), (229, 228, 2, 3), (237, 236, 10, 11), (230, 229, 3, 4), (238, 237, 11, 241), (231, 230, 4, 5), (239, 238, 241, 12), (232, 231, 5, 6), (240, 239, 12, 13), (233, 232, 6, 7), (226, 150, 0), (14, 240, 13), (234, 233, 7, 8), (227, 226, 0, 1), (235, 234, 8, 9)])
me_sphere.polygons.foreach_set('use_smooth', [True] * 256)
me_sphere.polygons.foreach_set('material_index', [0, 1, 0, 0, 1, 0, 0, 0, 0, 0, 0, 0, 0, 0, 0, 0, 0, 0, 0, 1, 0, 0, 1, 0, 0, 0, 0, 0, 0, 0, 0, 0, 0, 0, 0, 0, 0, 0, 0, 0, 0, 0, 1, 0, 0, 1, 0, 0, 0, 0, 1, 0, 0, 1, 0, 0, 0, 0, 0, 0, 0, 0, 0, 0, 0, 0, 0, 0, 0, 0, 0, 0, 0, 1, 0, 0, 1, 0, 0, 0, 0, 1, 0, 0, 1, 0, 0, 0, 0, 0, 0, 0, 0, 0, 0, 0, 0, 0, 0, 0, 0, 0, 0, 0, 1, 0, 0, 1, 0, 0, 0, 0, 1, 0, 0, 1, 0, 0, 0, 0, 0, 0, 0, 0, 0, 0, 0, 0, 0, 0, 0, 0, 0, 0, 0, 1, 0, 0, 1, 0, 0, 0, 0, 0, 0, 1, 0, 0, 0, 0, 0, 0, 0, 0, 0, 0, 0, 0, 1, 0, 0, 0, 0, 0, 0, 1, 0, 0, 1, 0, 0, 0, 0, 0, 0, 0, 0, 0, 0, 0, 0, 0, 0, 0, 0, 0, 0, 0, 1, 0, 0, 1, 0, 0, 0, 0, 1, 0, 0, 1, 0, 0, 0, 0, 0, 0, 0, 0, 0, 0, 0, 0, 0, 0, 0, 0, 0, 0, 0, 1, 0, 0, 1, 0, 0, 0, 0, 1, 0, 0, 1, 0, 0, 0, 0, 0, 0, 0, 0, 0, 0, 0, 0, 0, 0, 0, 0, 0, 0, 0, 1, 0, 0, 1, 0, 0])
me_sphere.materials.append(mat_material_001)
me_sphere.materials.append(mat_material_002)
me_sphere.use_remesh_preserve_volume = False
me_sphere.use_remesh_preserve_attributes = False
me_sphere.use_mirror_vertex_groups = False
me_sphere.update()
me_cylinder = bpy.data.meshes.new('Cylinder')
me_cylinder.from_pydata([(0.0, 1.0, -1.0), (0.0, 1.0, 1.0), (0.1951, 0.9808, -1.0), (0.1951, 0.9808, 1.0), (0.3827, 0.9239, -1.0), (0.3827, 0.9239, 1.0), (0.5556, 0.8315, -1.0), (0.5556, 0.8315, 1.0), (0.7071, 0.7071, -1.0), (0.7071, 0.7071, 1.0), (0.8315, 0.5556, -1.0), (0.8315, 0.5556, 1.0), (0.9239, 0.3827, -1.0), (0.9239, 0.3827, 1.0), (0.9808, 0.1951, -1.0), (0.9808, 0.1951, 1.0), (1.0, 7.55e-08, -1.0), (1.0, 7.55e-08, 1.0), (0.9808, -0.1951, -1.0), (0.9808, -0.1951, 1.0), (0.9239, -0.3827, -1.0), (0.9239, -0.3827, 1.0), (0.8315, -0.5556, -1.0), (0.8315, -0.5556, 1.0), (0.7071, -0.7071, -1.0), (0.7071, -0.7071, 1.0), (0.5556, -0.8315, -1.0), (0.5556, -0.8315, 1.0), (0.3827, -0.9239, -1.0), (0.3827, -0.9239, 1.0), (0.1951, -0.9808, -1.0), (0.1951, -0.9808, 1.0), (-3.258e-07, -1.0, -1.0), (-3.258e-07, -1.0, 1.0), (-0.1951, -0.9808, -1.0), (-0.1951, -0.9808, 1.0), (-0.3827, -0.9239, -1.0), (-0.3827, -0.9239, 1.0), (-0.5556, -0.8315, -1.0), (-0.5556, -0.8315, 1.0), (-0.7071, -0.7071, -1.0), (-0.7071, -0.7071, 1.0), (-0.8315, -0.5556, -1.0), (-0.8315, -0.5556, 1.0), (-0.9239, -0.3827, -1.0), (-0.9239, -0.3827, 1.0), (-0.9808, -0.1951, -1.0), (-0.9808, -0.1951, 1.0), (-1.0, 9.656e-07, -1.0), (-1.0, 9.656e-07, 1.0), (-0.9808, 0.1951, -1.0), (-0.9808, 0.1951, 1.0), (-0.9239, 0.3827, -1.0), (-0.9239, 0.3827, 1.0), (-0.8315, 0.5556, -1.0), (-0.8315, 0.5556, 1.0), (-0.7071, 0.7071, -1.0), (-0.7071, 0.7071, 1.0), (-0.5556, 0.8315, -1.0), (-0.5556, 0.8315, 1.0), (-0.3827, 0.9239, -1.0), (-0.3827, 0.9239, 1.0), (-0.1951, 0.9808, -1.0), (-0.1951, 0.9808, 1.0)], [], [(0, 1, 3, 2), (2, 3, 5, 4), (4, 5, 7, 6), (6, 7, 9, 8), (8, 9, 11, 10), (10, 11, 13, 12), (12, 13, 15, 14), (14, 15, 17, 16), (16, 17, 19, 18), (18, 19, 21, 20), (20, 21, 23, 22), (22, 23, 25, 24), (24, 25, 27, 26), (26, 27, 29, 28), (28, 29, 31, 30), (30, 31, 33, 32), (32, 33, 35, 34), (34, 35, 37, 36), (36, 37, 39, 38), (38, 39, 41, 40), (40, 41, 43, 42), (42, 43, 45, 44), (44, 45, 47, 46), (46, 47, 49, 48), (48, 49, 51, 50), (50, 51, 53, 52), (52, 53, 55, 54), (54, 55, 57, 56), (56, 57, 59, 58), (58, 59, 61, 60), (3, 1, 63, 61, 59, 57, 55, 53, 51, 49, 47, 45, 43, 41, 39, 37, 35, 33, 31, 29, 27, 25, 23, 21, 19, 17, 15, 13, 11, 9, 7, 5), (60, 61, 63, 62), (62, 63, 1, 0), (0, 2, 4, 6, 8, 10, 12, 14, 16, 18, 20, 22, 24, 26, 28, 30, 32, 34, 36, 38, 40, 42, 44, 46, 48, 50, 52, 54, 56, 58, 60, 62)])
me_cylinder.use_remesh_preserve_volume = False
me_cylinder.use_remesh_preserve_attributes = False
me_cylinder.use_mirror_vertex_groups = False
me_cylinder.update()
me_cube_818 = bpy.data.meshes.new('Cube.818')
me_cube_818.from_pydata([(-0.5, -0.5, -0.5), (-0.5, -0.5, 0.5), (-0.5, 0.5, -0.5), (-0.5, 0.5, 0.5), (0.5, -0.5, -0.5), (0.5, -0.5, 0.5), (0.5, 0.5, -0.5), (0.5, 0.5, 0.5)], [], [(0, 1, 3, 2), (2, 3, 7, 6), (6, 7, 5, 4), (4, 5, 1, 0), (2, 6, 4, 0), (7, 3, 1, 5)])
me_cube_818.use_remesh_preserve_volume = False
me_cube_818.use_remesh_preserve_attributes = False
me_cube_818.use_mirror_vertex_groups = False
me_cube_818.update()
me_cube_617 = bpy.data.meshes.new('Cube.617')
me_cube_617.from_pydata([(-0.5, -0.5, -0.5), (-0.5, -0.5, 0.5), (-0.5, 0.5, -0.5), (-0.5, 0.5, 0.5), (0.5, -0.5, -0.5), (0.5, -0.5, 0.5), (0.5, 0.5, -0.5), (0.5, 0.5, 0.5)], [], [(0, 1, 3, 2), (2, 3, 7, 6), (6, 7, 5, 4), (4, 5, 1, 0), (2, 6, 4, 0), (7, 3, 1, 5)])
me_cube_617.materials.append(mat_material_004)
me_cube_617.use_remesh_preserve_volume = False
me_cube_617.use_remesh_preserve_attributes = False
me_cube_617.use_mirror_vertex_groups = False
me_cube_617.update()
me_cube_586 = bpy.data.meshes.new('Cube.586')
me_cube_586.from_pydata([(-0.5, -0.5, -0.5), (-0.5, -0.5, 0.5), (-0.5, 0.5, -0.5), (-0.5, 0.5, 0.5), (0.5, -0.5, -0.5), (0.5, -0.5, 0.5), (0.5, 0.5, -0.5), (0.5, 0.5, 0.5)], [], [(0, 1, 3, 2), (2, 3, 7, 6), (6, 7, 5, 4), (4, 5, 1, 0), (2, 6, 4, 0), (7, 3, 1, 5)])
me_cube_586.materials.append(mat_material_004)
me_cube_586.use_remesh_preserve_volume = False
me_cube_586.use_remesh_preserve_attributes = False
me_cube_586.use_mirror_vertex_groups = False
me_cube_586.update()
me_cube_558 = bpy.data.meshes.new('Cube.558')
me_cube_558.from_pydata([(-0.5, -0.5, -0.5), (-0.5, -0.5, 0.5), (-0.5, 0.5, -0.5), (-0.5, 0.5, 0.5), (0.5, -0.5, -0.5), (0.5, -0.5, 0.5), (0.5, 0.5, -0.5), (0.5, 0.5, 0.5)], [], [(0, 1, 3, 2), (2, 3, 7, 6), (6, 7, 5, 4), (4, 5, 1, 0), (2, 6, 4, 0), (7, 3, 1, 5)])
me_cube_558.materials.append(mat_material_004)
me_cube_558.use_remesh_preserve_volume = False
me_cube_558.use_remesh_preserve_attributes = False
me_cube_558.use_mirror_vertex_groups = False
me_cube_558.update()
me_cube_557 = bpy.data.meshes.new('Cube.557')
me_cube_557.from_pydata([(-0.5, -0.5, -0.5), (-0.5, -0.5, 0.5), (-0.5, 0.5, -0.5), (-0.5, 0.5, 0.5), (0.5, -0.5, -0.5), (0.5, -0.5, 0.5), (0.5, 0.5, -0.5), (0.5, 0.5, 0.5)], [], [(0, 1, 3, 2), (2, 3, 7, 6), (6, 7, 5, 4), (4, 5, 1, 0), (2, 6, 4, 0), (7, 3, 1, 5)])
me_cube_557.materials.append(mat_material_004)
me_cube_557.use_remesh_preserve_volume = False
me_cube_557.use_remesh_preserve_attributes = False
me_cube_557.use_mirror_vertex_groups = False
me_cube_557.update()
me_cube_278 = bpy.data.meshes.new('Cube.278')
me_cube_278.from_pydata([(-0.5, -0.5, -0.5), (-0.5, -0.5, 0.5), (-0.5, 0.5, -0.5), (-0.5, 0.5, 0.5), (0.5, -0.5, -0.5), (0.5, -0.5, 0.5), (0.5, 0.5, -0.5), (0.5, 0.5, 0.5)], [], [(0, 1, 3, 2), (2, 3, 7, 6), (6, 7, 5, 4), (4, 5, 1, 0), (2, 6, 4, 0), (7, 3, 1, 5)])
me_cube_278.materials.append(mat_material_004)
me_cube_278.use_remesh_preserve_volume = False
me_cube_278.use_remesh_preserve_attributes = False
me_cube_278.use_mirror_vertex_groups = False
me_cube_278.update()
me_cube_277 = bpy.data.meshes.new('Cube.277')
me_cube_277.from_pydata([(-0.5, -0.5, -0.5), (-0.5, -0.5, 0.5), (-0.5, 0.5, -0.5), (-0.5, 0.5, 0.5), (0.5, -0.5, -0.5), (0.5, -0.5, 0.5), (0.5, 0.5, -0.5), (0.5, 0.5, 0.5)], [], [(0, 1, 3, 2), (2, 3, 7, 6), (6, 7, 5, 4), (4, 5, 1, 0), (2, 6, 4, 0), (7, 3, 1, 5)])
me_cube_277.materials.append(mat_material_004)
me_cube_277.use_remesh_preserve_volume = False
me_cube_277.use_remesh_preserve_attributes = False
me_cube_277.use_mirror_vertex_groups = False
me_cube_277.update()
me_cube_044 = bpy.data.meshes.new('Cube.044')
me_cube_044.from_pydata([(-0.5, -3.092, -0.5), (-0.5, 3.092, 0.5), (-0.5, -0.06955, -0.5), (-0.5, -0.06955, 0.5), (0.5, -3.092, -0.5), (-0.5, 3.092, -0.5), (0.5, -0.06955, -0.5), (0.5, -0.06955, 0.5), (0.5, 3.092, -0.5), (0.5, 3.092, 0.5)], [], [(0, 3, 2), (7, 6, 8, 9), (6, 7, 4), (5, 1, 9, 8), (2, 6, 4, 0), (7, 3, 0, 4), (6, 2, 5, 8), (3, 7, 9, 1), (2, 3, 1, 5)])
me_cube_044.materials.append(mat_material_004)
me_cube_044.use_remesh_preserve_volume = False
me_cube_044.use_remesh_preserve_attributes = False
me_cube_044.use_mirror_vertex_groups = False
me_cube_044.update()
me_cube_042 = bpy.data.meshes.new('Cube.042')
me_cube_042.from_pydata([(-0.5, -1.962, -0.5), (-0.5, 1.962, 0.5), (-0.5, -0.04414, -0.5), (-0.5, -0.04414, 0.5), (0.5, -1.962, -0.5), (-0.5, 1.962, -0.5), (0.5, -0.04414, -0.5), (0.5, -0.04414, 0.5), (0.5, 1.962, -0.5), (0.5, 1.962, 0.5)], [], [(0, 3, 2), (7, 6, 8, 9), (6, 7, 4), (5, 1, 9, 8), (2, 6, 4, 0), (7, 3, 0, 4), (6, 2, 5, 8), (3, 7, 9, 1), (2, 3, 1, 5)])
me_cube_042.materials.append(mat_material_004)
me_cube_042.use_remesh_preserve_volume = False
me_cube_042.use_remesh_preserve_attributes = False
me_cube_042.use_mirror_vertex_groups = False
me_cube_042.update()
me_cube_040 = bpy.data.meshes.new('Cube.040')
me_cube_040.from_pydata([(-0.5, -1.023, -0.5), (-0.5, 1.023, 0.5), (-0.5, -0.02301, -0.5), (-0.5, -0.02301, 0.5), (0.5, -1.023, -0.5), (-0.5, 1.023, -0.5), (0.5, -0.02301, -0.5), (0.5, -0.02301, 0.5), (0.5, 1.023, -0.5), (0.5, 1.023, 0.5)], [], [(0, 3, 2), (7, 6, 8, 9), (6, 7, 4), (5, 1, 9, 8), (2, 6, 4, 0), (7, 3, 0, 4), (6, 2, 5, 8), (3, 7, 9, 1), (2, 3, 1, 5)])
me_cube_040.materials.append(mat_material_004)
me_cube_040.use_remesh_preserve_volume = False
me_cube_040.use_remesh_preserve_attributes = False
me_cube_040.use_mirror_vertex_groups = False
me_cube_040.update()
me_cube_010 = bpy.data.meshes.new('Cube.010')
me_cube_010.from_pydata([(-0.5, -0.5, -0.5), (-0.5, -0.5, 0.5), (-0.5, 0.5, -0.5), (-0.5, 0.5, 0.5), (0.5, -0.5, -0.5), (0.5, -0.5, 0.5), (0.5, 0.5, -0.5), (0.5, 0.5, 0.5)], [], [(0, 1, 3, 2), (2, 3, 7, 6), (6, 7, 5, 4), (4, 5, 1, 0), (2, 6, 4, 0), (7, 3, 1, 5)])
me_cube_010.materials.append(mat_material_004)
me_cube_010.use_remesh_preserve_volume = False
me_cube_010.use_remesh_preserve_attributes = False
me_cube_010.use_mirror_vertex_groups = False
me_cube_010.update()
me_cube_005 = bpy.data.meshes.new('Cube.005')
me_cube_005.from_pydata([(-0.5, -0.5, -0.5), (-0.5, -0.5, 0.5), (-0.5, 0.5, -0.5), (-0.5, 0.5, 0.5), (0.5, -0.5, -0.5), (0.5, -0.5, 0.5), (0.5, 0.5, -0.5), (0.5, 0.5, 0.5)], [], [(0, 1, 3, 2), (2, 3, 7, 6), (6, 7, 5, 4), (4, 5, 1, 0), (2, 6, 4, 0), (7, 3, 1, 5)])
me_cube_005.materials.append(mat_material_004)
me_cube_005.use_remesh_preserve_volume = False
me_cube_005.use_remesh_preserve_attributes = False
me_cube_005.use_mirror_vertex_groups = False
me_cube_005.update()
me_cube_004 = bpy.data.meshes.new('Cube.004')
me_cube_004.from_pydata([(-0.5, -0.5, -0.5), (-0.5, -0.5, 0.5), (-0.5, 0.5, -0.5), (-0.5, 0.5, 0.5), (0.5, -0.5, -0.5), (0.5, -0.5, 0.5), (0.5, 0.5, -0.5), (0.5, 0.5, 0.5)], [], [(0, 1, 3, 2), (2, 3, 7, 6), (6, 7, 5, 4), (4, 5, 1, 0), (2, 6, 4, 0), (7, 3, 1, 5)])
me_cube_004.materials.append(mat_material_004)
me_cube_004.use_remesh_preserve_volume = False
me_cube_004.use_remesh_preserve_attributes = False
me_cube_004.use_mirror_vertex_groups = False
me_cube_004.update()
me_cube_007 = bpy.data.meshes.new('Cube.007')
me_cube_007.from_pydata([(-0.5, -0.5, -0.5), (-0.5, -0.5, 0.5), (-0.5, 0.5, -0.5), (-0.5, 0.5, 0.5), (0.5, -0.5, -0.5), (0.5, -0.5, 0.5), (0.5, 0.5, -0.5), (0.5, 0.5, 0.5)], [], [(0, 1, 3, 2), (2, 3, 7, 6), (6, 7, 5, 4), (4, 5, 1, 0), (2, 6, 4, 0), (7, 3, 1, 5)])
me_cube_007.materials.append(mat_material_004)
me_cube_007.use_remesh_preserve_volume = False
me_cube_007.use_remesh_preserve_attributes = False
me_cube_007.use_mirror_vertex_groups = False
me_cube_007.update()
me_cube_006 = bpy.data.meshes.new('Cube.006')
me_cube_006.from_pydata([(-0.5, -0.5, -0.5), (-0.5, -0.5, 0.5), (-0.5, 0.5, -0.5), (-0.5, 0.5, 0.5), (0.5, -0.5, -0.5), (0.5, -0.5, 0.5), (0.5, 0.5, -0.5), (0.5, 0.5, 0.5)], [], [(0, 1, 3, 2), (2, 3, 7, 6), (6, 7, 5, 4), (4, 5, 1, 0), (2, 6, 4, 0), (7, 3, 1, 5)])
me_cube_006.materials.append(mat_material_004)
me_cube_006.use_remesh_preserve_volume = False
me_cube_006.use_remesh_preserve_attributes = False
me_cube_006.use_mirror_vertex_groups = False
me_cube_006.update()
me_cube_003 = bpy.data.meshes.new('Cube.003')
me_cube_003.from_pydata([(-0.5, -0.5, -0.5), (-0.5, -0.5, 0.5), (-0.5, 0.5, -0.5), (-0.5, 0.5, 0.5), (0.5, -0.5, -0.5), (0.5, -0.5, 0.5), (0.5, 0.5, -0.5), (0.5, 0.5, 0.5)], [], [(0, 1, 3, 2), (2, 3, 7, 6), (6, 7, 5, 4), (4, 5, 1, 0), (2, 6, 4, 0), (7, 3, 1, 5)])
me_cube_003.materials.append(mat_material_004)
me_cube_003.use_remesh_preserve_volume = False
me_cube_003.use_remesh_preserve_attributes = False
me_cube_003.use_mirror_vertex_groups = False
me_cube_003.update()
me_cube_001 = bpy.data.meshes.new('Cube.001')
me_cube_001.from_pydata([(-0.5, -0.5, -0.5), (-0.5, -0.5, 0.5), (-0.5, 0.5, -0.5), (-0.5, 0.5, 0.5), (0.5, -0.5, -0.5), (0.5, -0.5, 0.5), (0.5, 0.5, -0.5), (0.5, 0.5, 0.5)], [], [(0, 1, 3, 2), (2, 3, 7, 6), (6, 7, 5, 4), (4, 5, 1, 0), (2, 6, 4, 0), (7, 3, 1, 5)])
me_cube_001.materials.append(mat_material_004)
me_cube_001.use_remesh_preserve_volume = False
me_cube_001.use_remesh_preserve_attributes = False
me_cube_001.use_mirror_vertex_groups = False
me_cube_001.update()
me_cube_034 = bpy.data.meshes.new('Cube.034')
me_cube_034.from_pydata([(-0.5, -0.5, -0.5), (-0.5, -0.5, 0.5), (-0.5, 0.5, -0.5), (-0.5, 0.5, 0.5), (0.5, -0.5, -0.5), (0.5, -0.5, 0.5), (0.5, 0.5, -0.5), (0.5, 0.5, 0.5)], [], [(0, 1, 3, 2), (2, 3, 7, 6), (6, 7, 5, 4), (4, 5, 1, 0), (2, 6, 4, 0), (7, 3, 1, 5)])
me_cube_034.use_remesh_preserve_volume = False
me_cube_034.use_remesh_preserve_attributes = False
me_cube_034.use_mirror_vertex_groups = False
me_cube_034.update()
me_cube_033 = bpy.data.meshes.new('Cube.033')
me_cube_033.from_pydata([(-0.5, -0.5, -0.5), (-0.5, -0.5, 0.5), (-0.5, 0.5, -0.5), (-0.5, 0.5, 0.5), (0.5, -0.5, -0.5), (0.5, -0.5, 0.5), (0.5, 0.5, -0.5), (0.5, 0.5, 0.5)], [], [(0, 1, 3, 2), (2, 3, 7, 6), (6, 7, 5, 4), (4, 5, 1, 0), (2, 6, 4, 0), (7, 3, 1, 5)])
me_cube_033.materials.append(mat_material_002)
me_cube_033.use_remesh_preserve_volume = False
me_cube_033.use_remesh_preserve_attributes = False
me_cube_033.use_mirror_vertex_groups = False
me_cube_033.update()
me_cube_032 = bpy.data.meshes.new('Cube.032')
me_cube_032.from_pydata([(-0.5, -0.5, -0.5), (-0.5, -0.5, 0.5), (-0.5, 0.5, -0.5), (-0.5, 0.5, 0.5), (0.5, -0.5, -0.5), (0.5, -0.5, 0.5), (0.5, 0.5, -0.5), (0.5, 0.5, 0.5)], [], [(0, 1, 3, 2), (2, 3, 7, 6), (6, 7, 5, 4), (4, 5, 1, 0), (2, 6, 4, 0), (7, 3, 1, 5)])
me_cube_032.materials.append(mat_material_004)
me_cube_032.use_remesh_preserve_volume = False
me_cube_032.use_remesh_preserve_attributes = False
me_cube_032.use_mirror_vertex_groups = False
me_cube_032.update()
me_cube_030 = bpy.data.meshes.new('Cube.030')
me_cube_030.from_pydata([(-0.5, -0.5, -0.5), (-0.5, -0.5, 0.5), (-0.5, 0.5, -0.5), (-0.5, 0.5, 0.5), (0.5, -0.5, -0.5), (0.5, -0.5, 0.5), (0.5, 0.5, -0.5), (0.5, 0.5, 0.5)], [], [(0, 1, 3, 2), (2, 3, 7, 6), (6, 7, 5, 4), (4, 5, 1, 0), (2, 6, 4, 0), (7, 3, 1, 5)])
me_cube_030.use_remesh_preserve_volume = False
me_cube_030.use_remesh_preserve_attributes = False
me_cube_030.use_mirror_vertex_groups = False
me_cube_030.update()
me_cube_024 = bpy.data.meshes.new('Cube.024')
me_cube_024.from_pydata([(-0.5, -0.5, -0.5), (-0.5, -0.5, 0.5), (-0.5, 0.5, -0.5), (-0.5, 0.5, 0.5), (0.5, -0.5, -0.5), (0.5, -0.5, 0.5), (0.5, 0.5, -0.5), (0.5, 0.5, 0.5)], [], [(0, 1, 3, 2), (2, 3, 7, 6), (6, 7, 5, 4), (4, 5, 1, 0), (2, 6, 4, 0), (7, 3, 1, 5)])
me_cube_024.materials.append(mat_material_005)
me_cube_024.use_remesh_preserve_volume = False
me_cube_024.use_remesh_preserve_attributes = False
me_cube_024.use_mirror_vertex_groups = False
me_cube_024.update()
me_cube_023 = bpy.data.meshes.new('Cube.023')
me_cube_023.from_pydata([(-0.5, -0.5, -0.5), (-0.5, -0.5, 0.5), (-0.5, 0.5, -0.5), (-0.5, 0.5, 0.5), (0.5, -0.5, -0.5), (0.5, -0.5, 0.5), (0.5, 0.5, -0.5), (0.5, 0.5, 0.5)], [], [(0, 1, 3, 2), (2, 3, 7, 6), (6, 7, 5, 4), (4, 5, 1, 0), (2, 6, 4, 0), (7, 3, 1, 5)])
me_cube_023.materials.append(mat_material_003)
me_cube_023.use_remesh_preserve_volume = False
me_cube_023.use_remesh_preserve_attributes = False
me_cube_023.use_mirror_vertex_groups = False
me_cube_023.update()
me_cube_022 = bpy.data.meshes.new('Cube.022')
me_cube_022.from_pydata([(-0.5, -0.5, -0.5), (-0.5, -0.5, 0.5), (-0.5, 0.5, -0.5), (-0.5, 0.5, 0.5), (0.5, -0.5, -0.5), (0.5, -0.5, 0.5), (0.5, 0.5, -0.5), (0.5, 0.5, 0.5)], [], [(0, 1, 3, 2), (2, 3, 7, 6), (6, 7, 5, 4), (4, 5, 1, 0), (2, 6, 4, 0), (7, 3, 1, 5)])
me_cube_022.materials.append(mat_material_004)
me_cube_022.use_remesh_preserve_volume = False
me_cube_022.use_remesh_preserve_attributes = False
me_cube_022.use_mirror_vertex_groups = False
me_cube_022.update()
me_cube_014 = bpy.data.meshes.new('Cube.014')
me_cube_014.from_pydata([(-0.5, -0.5, -0.5), (-0.5, -0.5, 0.5), (-0.5, 0.5, -0.5), (-0.5, 0.5, 0.5), (0.5, -0.5, -0.5), (0.5, -0.5, 0.5), (0.5, 0.5, -0.5), (0.5, 0.5, 0.5)], [], [(0, 1, 3, 2), (2, 3, 7, 6), (6, 7, 5, 4), (4, 5, 1, 0), (2, 6, 4, 0), (7, 3, 1, 5)])
me_cube_014.materials.append(mat_material_004)
me_cube_014.use_remesh_preserve_volume = False
me_cube_014.use_remesh_preserve_attributes = False
me_cube_014.use_mirror_vertex_groups = False
me_cube_014.update()
me_cube_002 = bpy.data.meshes.new('Cube.002')
me_cube_002.from_pydata([(-10.0, -10.0, -0.5), (-10.0, -10.0, 0.5), (-10.0, 10.0, -0.5), (-10.0, 10.0, 0.5), (10.0, -10.0, -0.5), (10.0, -10.0, 0.5), (10.0, 10.0, -0.5), (10.0, 10.0, 0.5)], [], [(0, 1, 3, 2), (2, 3, 7, 6), (6, 7, 5, 4), (4, 5, 1, 0), (7, 3, 1, 5)])
me_cube_002.materials.append(mat_material_001)
me_cube_002.use_remesh_preserve_volume = False
me_cube_002.use_remesh_preserve_attributes = False
me_cube_002.use_mirror_vertex_groups = False
me_cube_002.update()
me_cube = bpy.data.meshes.new('Cube')
me_cube.from_pydata([(1.49e-08, -1.113e-07, -0.9), (0.04966, 0.05918, 0.8878), (0.09446, 0.1126, 0.8523), (0.13, 0.1549, 0.7969), (0.1528, 0.1821, 0.7273), (0.1607, 0.1915, -0.65), (0.1528, 0.1821, -0.7272), (0.13, 0.1549, -0.7969), (0.09446, 0.1126, -0.8522), (0.04966, 0.05918, -0.8877), (0.07608, 0.01341, 0.8878), (0.1447, 0.02552, 0.8523), (0.1992, 0.03512, 0.7969), (0.2342, 0.04129, 0.7273), (0.2462, 0.04341, -0.65), (0.2342, 0.04129, -0.7272), (0.1992, 0.03512, -0.7969), (0.1447, 0.02552, -0.8522), (0.07608, 0.01341, -0.8877), (0.0669, -0.03863, 0.8878), (0.1273, -0.07347, 0.8523), (0.1752, -0.1011, 0.7969), (0.2059, -0.1189, 0.7273), (0.2165, -0.125, -0.65), (0.2059, -0.1189, -0.7272), (0.1752, -0.1011, -0.7969), (0.1273, -0.07347, -0.8522), (0.0669, -0.03863, -0.8877), (0.02642, -0.0726, 0.8878), (0.05026, -0.1381, 0.8523), (0.06918, -0.1901, 0.7969), (0.08132, -0.2234, 0.7273), (0.08551, -0.2349, -0.65), (0.08132, -0.2234, -0.7272), (0.06918, -0.1901, -0.7969), (0.05026, -0.1381, -0.8522), (0.02642, -0.0726, -0.8877), (-0.02642, -0.0726, 0.8878), (-0.05026, -0.1381, 0.8523), (-0.06918, -0.1901, 0.7969), (-0.08132, -0.2234, 0.7273), (-0.08551, -0.2349, -0.65), (-0.08132, -0.2234, -0.7272), (-0.06918, -0.1901, -0.7969), (-0.05026, -0.1381, -0.8522), (-0.02642, -0.0726, -0.8877), (-5.565e-08, -1.52e-07, 0.9), (-0.0669, -0.03863, 0.8878), (-0.1273, -0.07347, 0.8523), (-0.1752, -0.1011, 0.7969), (-0.2059, -0.1189, 0.7273), (-0.2165, -0.125, -0.65), (-0.2059, -0.1189, -0.7272), (-0.1752, -0.1011, -0.7969), (-0.1273, -0.07347, -0.8522), (-0.0669, -0.03863, -0.8877), (-0.07608, 0.01341, 0.8878), (-0.1447, 0.02552, 0.8523), (-0.1992, 0.03512, 0.7969), (-0.2342, 0.04129, 0.7273), (-0.2462, 0.04341, -0.65), (-0.2342, 0.04129, -0.7272), (-0.1992, 0.03512, -0.7969), (-0.1447, 0.02552, -0.8522), (-0.07608, 0.01341, -0.8877), (-0.04966, 0.05918, 0.8878), (-0.09446, 0.1126, 0.8523), (-0.13, 0.1549, 0.7969), (-0.1528, 0.1821, 0.7273), (-0.1607, 0.1915, -0.65), (-0.1528, 0.1821, -0.7272), (-0.13, 0.1549, -0.7969), (-0.09446, 0.1126, -0.8522), (-0.04966, 0.05918, -0.8877), (-7.243e-09, 0.07725, 0.8878), (-1.469e-08, 0.1469, 0.8523), (-2.214e-08, 0.2023, 0.7969), (-3.705e-08, 0.2378, 0.7273), (-2.959e-08, 0.25, -0.65), (-3.705e-08, 0.2378, -0.7272), (-2.214e-08, 0.2023, -0.7969), (-1.469e-08, 0.1469, -0.8522), (-7.243e-09, 0.07725, -0.8877)], [], [(79, 78, 5, 6), (76, 75, 2, 3), (0, 82, 9), (80, 79, 6, 7), (77, 76, 3, 4), (74, 46, 1), (81, 80, 7, 8), (78, 77, 4, 5), (75, 74, 1, 2), (82, 81, 8, 9), (6, 5, 14, 15), (3, 2, 11, 12), (0, 9, 18), (7, 6, 15, 16), (4, 3, 12, 13), (1, 46, 10), (8, 7, 16, 17), (5, 4, 13, 14), (2, 1, 10, 11), (9, 8, 17, 18), (11, 10, 19, 20), (18, 17, 26, 27), (15, 14, 23, 24), (12, 11, 20, 21), (0, 18, 27), (16, 15, 24, 25), (13, 12, 21, 22), (10, 46, 19), (17, 16, 25, 26), (14, 13, 22, 23), (23, 22, 31, 32), (20, 19, 28, 29), (27, 26, 35, 36), (24, 23, 32, 33), (21, 20, 29, 30), (0, 27, 36), (25, 24, 33, 34), (22, 21, 30, 31), (19, 46, 28), (26, 25, 34, 35), (28, 46, 37), (35, 34, 43, 44), (32, 31, 40, 41), (29, 28, 37, 38), (36, 35, 44, 45), (33, 32, 41, 42), (30, 29, 38, 39), (0, 36, 45), (34, 33, 42, 43), (31, 30, 39, 40), (43, 42, 52, 53), (40, 39, 49, 50), (37, 46, 47), (44, 43, 53, 54), (41, 40, 50, 51), (38, 37, 47, 48), (45, 44, 54, 55), (42, 41, 51, 52), (39, 38, 48, 49), (0, 45, 55), (49, 48, 57, 58), (0, 55, 64), (53, 52, 61, 62), (50, 49, 58, 59), (47, 46, 56), (54, 53, 62, 63), (51, 50, 59, 60), (48, 47, 56, 57), (55, 54, 63, 64), (52, 51, 60, 61), (61, 60, 69, 70), (58, 57, 66, 67), (0, 64, 73), (62, 61, 70, 71), (59, 58, 67, 68), (56, 46, 65), (63, 62, 71, 72), (60, 59, 68, 69), (57, 56, 65, 66), (64, 63, 72, 73), (66, 65, 74, 75), (73, 72, 81, 82), (70, 69, 78, 79), (67, 66, 75, 76), (0, 73, 82), (71, 70, 79, 80), (68, 67, 76, 77), (65, 46, 74), (72, 71, 80, 81), (69, 68, 77, 78)])
me_cube.polygons.foreach_set('use_smooth', [True] * 90)
me_cube.materials.append(mat_material)
me_cube.use_remesh_preserve_volume = False
me_cube.use_remesh_preserve_attributes = False
me_cube.use_mirror_vertex_groups = False
me_cube.update()
me_cube_012 = bpy.data.meshes.new('Cube.012')
me_cube_012.from_pydata([(-1.0, -1.0, -1.0), (-1.0, -1.0, 1.0), (-1.0, 1.0, -1.0), (-1.0, 1.0, 1.0), (1.0, -1.0, -1.0), (1.0, -1.0, 1.0), (1.0, 1.0, -1.0), (1.0, 1.0, 1.0)], [], [(0, 1, 3, 2), (2, 3, 7, 6), (6, 7, 5, 4), (4, 5, 1, 0), (2, 6, 4, 0), (7, 3, 1, 5)])
me_cube_012.materials.append(mat_material)
me_cube_012.use_remesh_preserve_volume = False
me_cube_012.use_remesh_preserve_attributes = False
me_cube_012.use_mirror_vertex_groups = False
me_cube_012.update()

# ---- objects
ob_cube_031 = bpy.data.objects.new('Cube.031', me_cube_1334)
ob_cube_030 = bpy.data.objects.new('Cube.030', me_cube_1333)
ob_cube_029 = bpy.data.objects.new('Cube.029', me_cube_1268)
ob_cube_028 = bpy.data.objects.new('Cube.028', me_cube_1267)
ob_cube_027 = bpy.data.objects.new('Cube.027', me_cube_1116)
ob_cube_026 = bpy.data.objects.new('Cube.026', me_cube_1084)
ob_cone_001 = bpy.data.objects.new('Cone.001', me_cone_002)
ob_cone = bpy.data.objects.new('Cone', me_cone)
ob_sphere = bpy.data.objects.new('Sphere', me_sphere)
ob_cylinder = bpy.data.objects.new('Cylinder', me_cylinder)
ob_cube_025 = bpy.data.objects.new('Cube.025', me_cube_818)
ob_cube_024 = bpy.data.objects.new('Cube.024', me_cube_617)
ob_cube_023 = bpy.data.objects.new('Cube.023', me_cube_586)
ob_cube_022 = bpy.data.objects.new('Cube.022', me_cube_558)
ob_cube_021 = bpy.data.objects.new('Cube.021', me_cube_557)
ob_cube_020 = bpy.data.objects.new('Cube.020', me_cube_278)
ob_cube_019 = bpy.data.objects.new('Cube.019', me_cube_277)
ob_cube_018 = bpy.data.objects.new('Cube.018', me_cube_044)
ob_cube_017 = bpy.data.objects.new('Cube.017', me_cube_042)
ob_cube_016 = bpy.data.objects.new('Cube.016', me_cube_040)
ob_cube_015 = bpy.data.objects.new('Cube.015', me_cube_010)
ob_cube_014 = bpy.data.objects.new('Cube.014', me_cube_005)
ob_cube_000 = bpy.data.objects.new('Cube.000', me_cube_004)
ob_cube_013 = bpy.data.objects.new('Cube.013', me_cube_007)
ob_cube_012 = bpy.data.objects.new('Cube.012', me_cube_006)
ob_cube_011 = bpy.data.objects.new('Cube.011', me_cube_003)
ob_cube_010 = bpy.data.objects.new('Cube.010', me_cube_001)
ob_cube_009 = bpy.data.objects.new('Cube.009', me_cube_034)
ob_cube_008 = bpy.data.objects.new('Cube.008', me_cube_033)
ob_cube_007 = bpy.data.objects.new('Cube.007', me_cube_032)
ob_cube_006 = bpy.data.objects.new('Cube.006', me_cube_030)
ob_cube_005 = bpy.data.objects.new('Cube.005', me_cube_024)
ob_cube_004 = bpy.data.objects.new('Cube.004', me_cube_023)
ob_cube_003 = bpy.data.objects.new('Cube.003', me_cube_022)
ob_cube_002 = bpy.data.objects.new('Cube.002', me_cube_014)
ob_cube_001 = bpy.data.objects.new('Cube.001', me_cube_002)
ob_character = bpy.data.objects.new('Character', me_cube)
ob_cube = bpy.data.objects.new('Cube', me_cube_012)
ob_cameraarm = bpy.data.objects.new('CameraArm', None)
ob_camera = bpy.data.objects.new('Camera', cam_camera)
ob_lamp = bpy.data.objects.new('Lamp', light_lamp)

# ---- transforms, parenting, visibility, modifiers, constraints
ob_cube_031.location = (5.5, -8.0, 3.0)
ob_cube_031.lineart.crease_threshold = 0.0
ob_cube_030.location = (5.5, -6.0, 3.0)
ob_cube_030.lineart.crease_threshold = 0.0
ob_cube_029.location = (8.25, -4.0, 3.0)
ob_cube_029.lineart.crease_threshold = 0.0
ob_cube_028.location = (7.0, -4.0, 3.0)
ob_cube_028.lineart.crease_threshold = 0.0
ob_cube_027.location = (4.0, -4.0, 3.0)
ob_cube_027.lineart.crease_threshold = 0.0
ob_cube_026.location = (5.5, -4.0, 3.0)
ob_cube_026.lineart.crease_threshold = 0.0
ob_cone_001.location = (-5.0, -4.5, 0.5)
ob_cone_001.lineart.crease_threshold = 0.0
ob_cone.location = (-5.0, -2.0, 0.5)
ob_cone.lineart.crease_threshold = 0.0
ob_sphere.location = (-5.0, 2.0, 0.75)
ob_sphere.lineart.crease_threshold = 0.0
ob_cylinder.location = (-5.0, 0.0, 0.5)
ob_cylinder.scale = (0.5, 0.5, 0.5)
ob_cylinder.lineart.crease_threshold = 0.0
ob_cube_025.location = (2.0, -4.0, 4.1)
ob_cube_025.lineart.crease_threshold = 0.0
ob_cube_024.location = (12.0, 0.0, 3.05)
ob_cube_024.scale = (1.0, 1.0, 0.6)
ob_cube_024.lineart.crease_threshold = 0.0
ob_cube_023.location = (11.0, 0.0, 3.05)
ob_cube_023.scale = (1.0, 1.0, 0.6)
ob_cube_023.lineart.crease_threshold = 0.0
ob_cube_022.location = (2.0, 0.0, 0.0625)
ob_cube_022.scale = (1.0, 1.0, 0.125)
ob_cube_022.lineart.crease_threshold = 0.0
ob_cube_021.location = (3.0, 0.0, 0.1875)
ob_cube_021.scale = (1.0, 1.0, 0.125)
ob_cube_021.lineart.crease_threshold = 0.0
ob_cube_020.location = (10.0, 0.0, 2.5)
ob_cube_020.scale = (1.0, 1.0, 0.5)
ob_cube_020.lineart.crease_threshold = 0.0
ob_cube_019.location = (9.0, 0.0, 2.0)
ob_cube_019.scale = (1.0, 1.0, 0.5)
ob_cube_019.lineart.crease_threshold = 0.0
ob_cube_018.location = (6.5, 4.82, 0.5)
ob_cube_018.lineart.crease_threshold = 0.0
ob_cube_017.location = (5.0, 3.523, 0.5)
ob_cube_017.lineart.crease_threshold = 0.0
ob_cube_016.location = (3.5, 3.523, 0.5)
ob_cube_016.lineart.crease_threshold = 0.0
ob_cube_015.location = (2.0, 5.6, 0.5)
ob_cube_015.lineart.crease_threshold = 0.0
ob_cube_014.location = (2.0, 4.3, 0.5)
ob_cube_014.lineart.crease_threshold = 0.0
ob_cube_000.location = (2.0, 3.1, 0.5)
ob_cube_000.lineart.crease_threshold = 0.0
ob_cube_013.location = (8.0, 0.0, 1.5)
ob_cube_013.scale = (1.0, 1.0, 0.5)
ob_cube_013.lineart.crease_threshold = 0.0
ob_cube_012.location = (7.0, 0.0, 1.0)
ob_cube_012.scale = (1.0, 1.0, 0.5)
ob_cube_012.lineart.crease_threshold = 0.0
ob_cube_011.location = (6.0, 0.0, 0.625)
ob_cube_011.scale = (1.0, 1.0, 0.25)
ob_cube_011.lineart.crease_threshold = 0.0
ob_cube_010.location = (5.0, 0.0, 0.375)
ob_cube_010.scale = (1.0, 1.0, 0.25)
ob_cube_010.lineart.crease_threshold = 0.0
ob_cube_009.location = (-2.0, 2.0, 3.0)
ob_cube_009.scale = (1.0, 1.0, 3.0)
ob_cube_009.lineart.crease_threshold = 0.0
ob_cube_008.location = (-2.0, -4.0, 3.0)
ob_cube_008.lineart.crease_threshold = 0.0
ob_cube_007.location = (2.0, 2.0, 0.5)
ob_cube_007.lineart.crease_threshold = 0.0
ob_cube_006.location = (2.0, -4.0, 3.0)
ob_cube_006.lineart.crease_threshold = 0.0
ob_cube_005.location = (-2.0, 0.0, 3.0)
ob_cube_005.lineart.crease_threshold = 0.0
ob_cube_004.location = (0.0, -4.0, 3.0)
ob_cube_004.lineart.crease_threshold = 0.0
ob_cube_003.location = (0.0, 2.0, 1.0)
ob_cube_003.scale = (1.0, 1.0, 2.0)
ob_cube_003.lineart.crease_threshold = 0.0
ob_cube_002.location = (4.0, 0.0, 0.3125)
ob_cube_002.scale = (1.0, 1.0, 0.125)
ob_cube_002.lineart.crease_threshold = 0.0
ob_cube_001.location = (0.0, 0.0, -0.5)
ob_cube_001.lineart.crease_threshold = 0.0
ob_character.location = (0.0, 0.0, 2.0)
ob_character.lock_rotations_4d = False
ob_character.empty_display_type = 'ARROWS'
ob_character.lineart.crease_threshold = 0.0
ob_cube.parent = ob_character
ob_cube.matrix_parent_inverse = Matrix(((1.0, 0.0, 0.0, -0.0), (0.0, 1.0, 0.0, -0.0), (0.0, 0.0, 1.0, -2.0), (0.0, 0.0, 0.0, 1.0)))
ob_cube.location = (0.0, 0.0, 2.912)
ob_cube.scale = (0.02109, 0.4841, 0.02109)
ob_cube.lineart.crease_threshold = 0.0
ob_cameraarm.location = (0.0, 0.0, 2.0)
ob_cameraarm.rotation_euler = (1.134, 0.0, 0.0)
ob_cameraarm.empty_image_offset = (0.0, 0.0)
ob_cameraarm.lineart.crease_threshold = 0.0
ob_camera.parent = ob_cameraarm
ob_camera.location = (0.0, 0.0, 15.0)
ob_camera.lock_rotations_4d = False
ob_camera.empty_display_type = 'ARROWS'
ob_camera.color = (0.0, 0.0, 0.0, 0.0)
ob_camera.display_type = 'WIRE'
ob_camera.lineart.crease_threshold = 0.0
ob_lamp.location = (4.076, 1.005, 5.904)
ob_lamp.rotation_euler = (0.6503, 0.05522, 1.866)
ob_lamp.lock_rotations_4d = False
ob_lamp.empty_display_type = 'ARROWS'
ob_lamp.color = (0.0, 0.0, 0.0, 0.0)
ob_lamp.lineart.crease_threshold = 0.0

# ---- collection membership
col_collection_1.objects.link(ob_cube_031)
col_collection_1.objects.link(ob_cube_030)
col_collection_1.objects.link(ob_cube_029)
col_collection_1.objects.link(ob_cube_028)
col_collection_1.objects.link(ob_cube_027)
col_collection_1.objects.link(ob_cube_026)
col_collection_1.objects.link(ob_cone_001)
col_collection_1.objects.link(ob_cone)
col_collection_1.objects.link(ob_sphere)
col_collection_1.objects.link(ob_cylinder)
col_collection_1.objects.link(ob_cube_025)
col_collection_1.objects.link(ob_cube_024)
col_collection_1.objects.link(ob_cube_023)
col_collection_1.objects.link(ob_cube_022)
col_collection_1.objects.link(ob_cube_021)
col_collection_1.objects.link(ob_cube_020)
col_collection_1.objects.link(ob_cube_019)
col_collection_1.objects.link(ob_cube_018)
col_collection_1.objects.link(ob_cube_017)
col_collection_1.objects.link(ob_cube_016)
col_collection_1.objects.link(ob_cube_015)
col_collection_1.objects.link(ob_cube_014)
col_collection_1.objects.link(ob_cube_000)
col_collection_1.objects.link(ob_cube_013)
col_collection_1.objects.link(ob_cube_012)
col_collection_1.objects.link(ob_cube_011)
col_collection_1.objects.link(ob_cube_010)
col_collection_1.objects.link(ob_cube_009)
col_collection_1.objects.link(ob_cube_008)
col_collection_1.objects.link(ob_cube_007)
col_collection_1.objects.link(ob_cube_006)
col_collection_1.objects.link(ob_cube_005)
col_collection_1.objects.link(ob_cube_004)
col_collection_1.objects.link(ob_cube_003)
col_collection_1.objects.link(ob_cube_002)
col_collection_1.objects.link(ob_cube_001)
col_collection_1.objects.link(ob_character)
col_collection_1.objects.link(ob_cube)
col_collection_1.objects.link(ob_cameraarm)
col_collection_1.objects.link(ob_camera)
col_collection_1.objects.link(ob_lamp)

# ---- scene / render settings (as saved in the file)
scene.camera = ob_camera
scene.frame_start = 1; scene.frame_end = 250; scene.frame_set(1)
scene.render.engine = 'CYCLES'
scene.render.dither_intensity = 0.0
scene.cycles.use_denoising = False
scene.cycles.samples = 128
scene.cycles.sampling_pattern = 'TABULATED_SOBOL'
scene.cycles.use_adaptive_sampling = False
scene.cycles.use_light_tree = False
scene.view_settings.view_transform = 'Standard'
bpy.context.view_layer.update()
